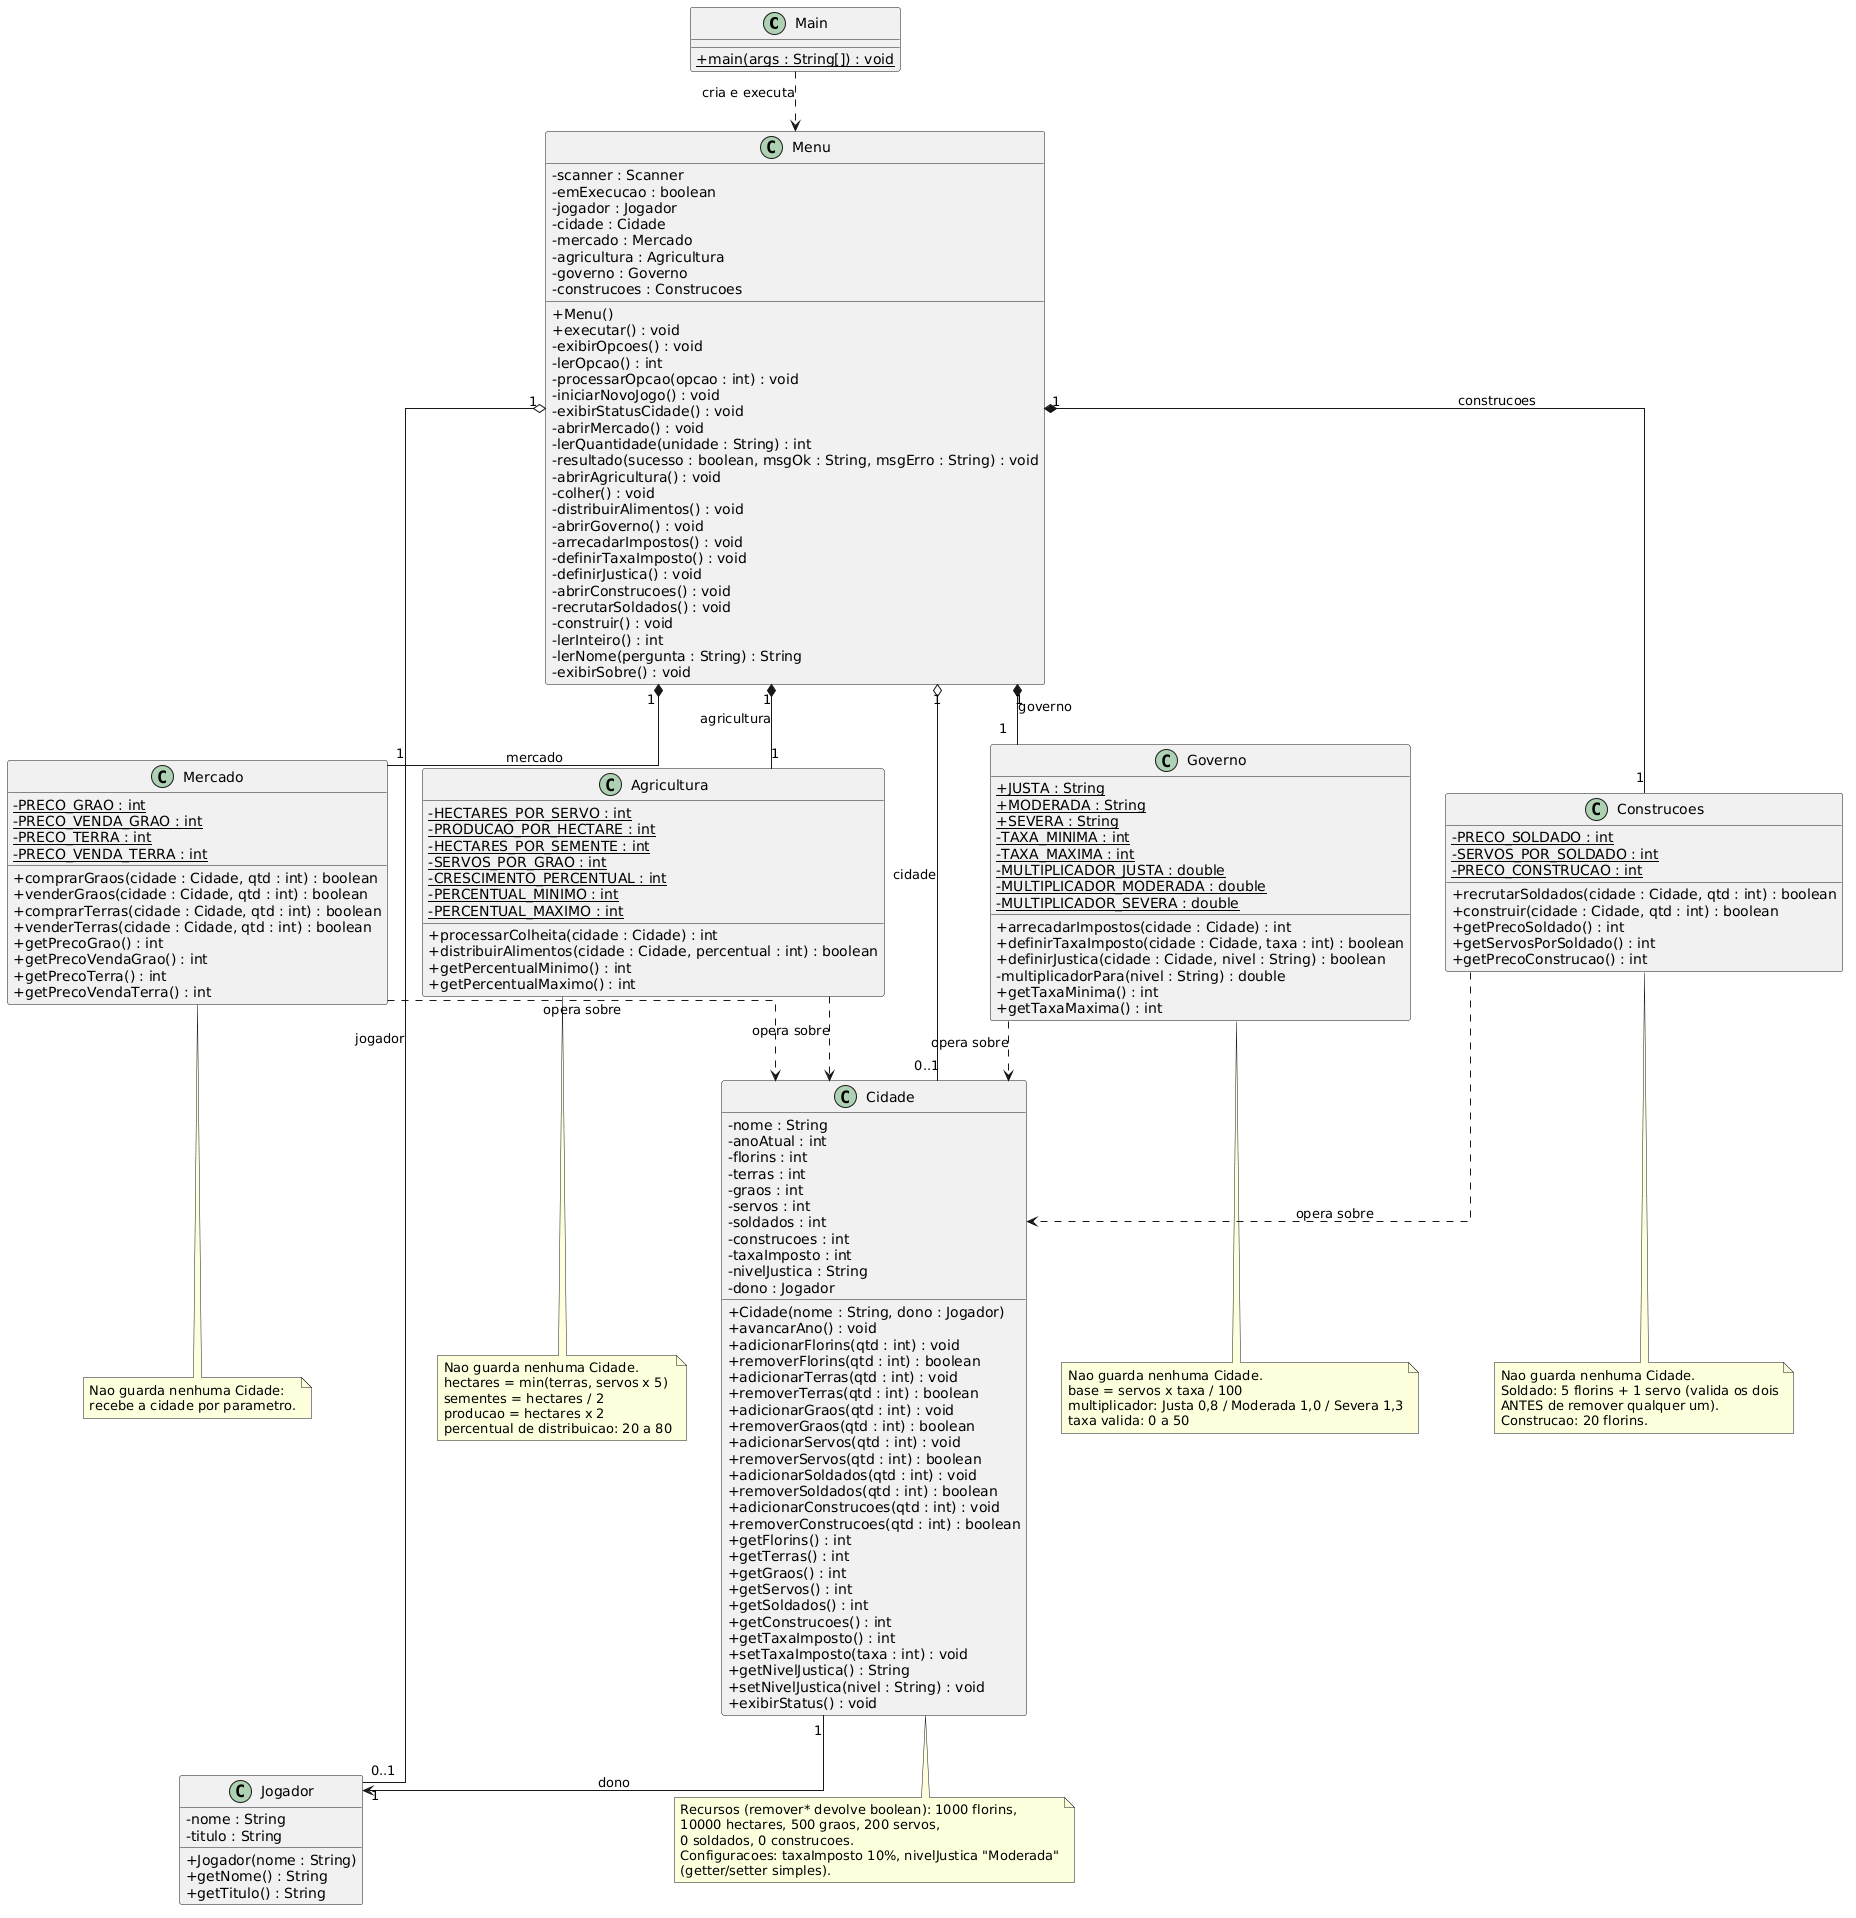

The diagram above was rendered by PlantUML. Its source (embedded in the PNG):
@startuml
skinparam classAttributeIconSize 0
skinparam linetype ortho

class Main {
  + {static} main(args : String[]) : void
}

class Menu {
  - scanner : Scanner
  - emExecucao : boolean
  - jogador : Jogador
  - cidade : Cidade
  - mercado : Mercado
  - agricultura : Agricultura
  - governo : Governo
  - construcoes : Construcoes
  + Menu()
  + executar() : void
  - exibirOpcoes() : void
  - lerOpcao() : int
  - processarOpcao(opcao : int) : void
  - iniciarNovoJogo() : void
  - exibirStatusCidade() : void
  - abrirMercado() : void
  - lerQuantidade(unidade : String) : int
  - resultado(sucesso : boolean, msgOk : String, msgErro : String) : void
  - abrirAgricultura() : void
  - colher() : void
  - distribuirAlimentos() : void
  - abrirGoverno() : void
  - arrecadarImpostos() : void
  - definirTaxaImposto() : void
  - definirJustica() : void
  - abrirConstrucoes() : void
  - recrutarSoldados() : void
  - construir() : void
  - lerInteiro() : int
  - lerNome(pergunta : String) : String
  - exibirSobre() : void
}

class Jogador {
  - nome : String
  - titulo : String
  + Jogador(nome : String)
  + getNome() : String
  + getTitulo() : String
}

class Cidade {
  - nome : String
  - anoAtual : int
  - florins : int
  - terras : int
  - graos : int
  - servos : int
  - soldados : int
  - construcoes : int
  - taxaImposto : int
  - nivelJustica : String
  - dono : Jogador
  + Cidade(nome : String, dono : Jogador)
  + avancarAno() : void
  + adicionarFlorins(qtd : int) : void
  + removerFlorins(qtd : int) : boolean
  + adicionarTerras(qtd : int) : void
  + removerTerras(qtd : int) : boolean
  + adicionarGraos(qtd : int) : void
  + removerGraos(qtd : int) : boolean
  + adicionarServos(qtd : int) : void
  + removerServos(qtd : int) : boolean
  + adicionarSoldados(qtd : int) : void
  + removerSoldados(qtd : int) : boolean
  + adicionarConstrucoes(qtd : int) : void
  + removerConstrucoes(qtd : int) : boolean
  + getFlorins() : int
  + getTerras() : int
  + getGraos() : int
  + getServos() : int
  + getSoldados() : int
  + getConstrucoes() : int
  + getTaxaImposto() : int
  + setTaxaImposto(taxa : int) : void
  + getNivelJustica() : String
  + setNivelJustica(nivel : String) : void
  + exibirStatus() : void
}

class Mercado {
  - {static} PRECO_GRAO : int
  - {static} PRECO_VENDA_GRAO : int
  - {static} PRECO_TERRA : int
  - {static} PRECO_VENDA_TERRA : int
  + comprarGraos(cidade : Cidade, qtd : int) : boolean
  + venderGraos(cidade : Cidade, qtd : int) : boolean
  + comprarTerras(cidade : Cidade, qtd : int) : boolean
  + venderTerras(cidade : Cidade, qtd : int) : boolean
  + getPrecoGrao() : int
  + getPrecoVendaGrao() : int
  + getPrecoTerra() : int
  + getPrecoVendaTerra() : int
}

class Agricultura {
  - {static} HECTARES_POR_SERVO : int
  - {static} PRODUCAO_POR_HECTARE : int
  - {static} HECTARES_POR_SEMENTE : int
  - {static} SERVOS_POR_GRAO : int
  - {static} CRESCIMENTO_PERCENTUAL : int
  - {static} PERCENTUAL_MINIMO : int
  - {static} PERCENTUAL_MAXIMO : int
  + processarColheita(cidade : Cidade) : int
  + distribuirAlimentos(cidade : Cidade, percentual : int) : boolean
  + getPercentualMinimo() : int
  + getPercentualMaximo() : int
}

class Governo {
  + {static} JUSTA : String
  + {static} MODERADA : String
  + {static} SEVERA : String
  - {static} TAXA_MINIMA : int
  - {static} TAXA_MAXIMA : int
  - {static} MULTIPLICADOR_JUSTA : double
  - {static} MULTIPLICADOR_MODERADA : double
  - {static} MULTIPLICADOR_SEVERA : double
  + arrecadarImpostos(cidade : Cidade) : int
  + definirTaxaImposto(cidade : Cidade, taxa : int) : boolean
  + definirJustica(cidade : Cidade, nivel : String) : boolean
  - multiplicadorPara(nivel : String) : double
  + getTaxaMinima() : int
  + getTaxaMaxima() : int
}

class Construcoes {
  - {static} PRECO_SOLDADO : int
  - {static} SERVOS_POR_SOLDADO : int
  - {static} PRECO_CONSTRUCAO : int
  + recrutarSoldados(cidade : Cidade, qtd : int) : boolean
  + construir(cidade : Cidade, qtd : int) : boolean
  + getPrecoSoldado() : int
  + getServosPorSoldado() : int
  + getPrecoConstrucao() : int
}

Main ..> Menu : cria e executa
Menu "1" o-- "0..1" Jogador : jogador
Menu "1" o-- "0..1" Cidade : cidade
Menu "1" *-- "1" Mercado : mercado
Menu "1" *-- "1" Agricultura : agricultura
Menu "1" *-- "1" Governo : governo
Menu "1" *-- "1" Construcoes : construcoes
Cidade "1" --> "1" Jogador : dono
Mercado ..> Cidade : opera sobre
Agricultura ..> Cidade : opera sobre
Governo ..> Cidade : opera sobre
Construcoes ..> Cidade : opera sobre

note bottom of Mercado
  Nao guarda nenhuma Cidade:
  recebe a cidade por parametro.
end note

note bottom of Agricultura
  Nao guarda nenhuma Cidade.
  hectares = min(terras, servos x 5)
  sementes = hectares / 2
  producao = hectares x 2
  percentual de distribuicao: 20 a 80
end note

note bottom of Governo
  Nao guarda nenhuma Cidade.
  base = servos x taxa / 100
  multiplicador: Justa 0,8 / Moderada 1,0 / Severa 1,3
  taxa valida: 0 a 50
end note

note bottom of Construcoes
  Nao guarda nenhuma Cidade.
  Soldado: 5 florins + 1 servo (valida os dois
  ANTES de remover qualquer um).
  Construcao: 20 florins.
end note

note bottom of Cidade
  Recursos (remover* devolve boolean): 1000 florins,
  10000 hectares, 500 graos, 200 servos,
  0 soldados, 0 construcoes.
  Configuracoes: taxaImposto 10%, nivelJustica "Moderada"
  (getter/setter simples).
end note
@enduml